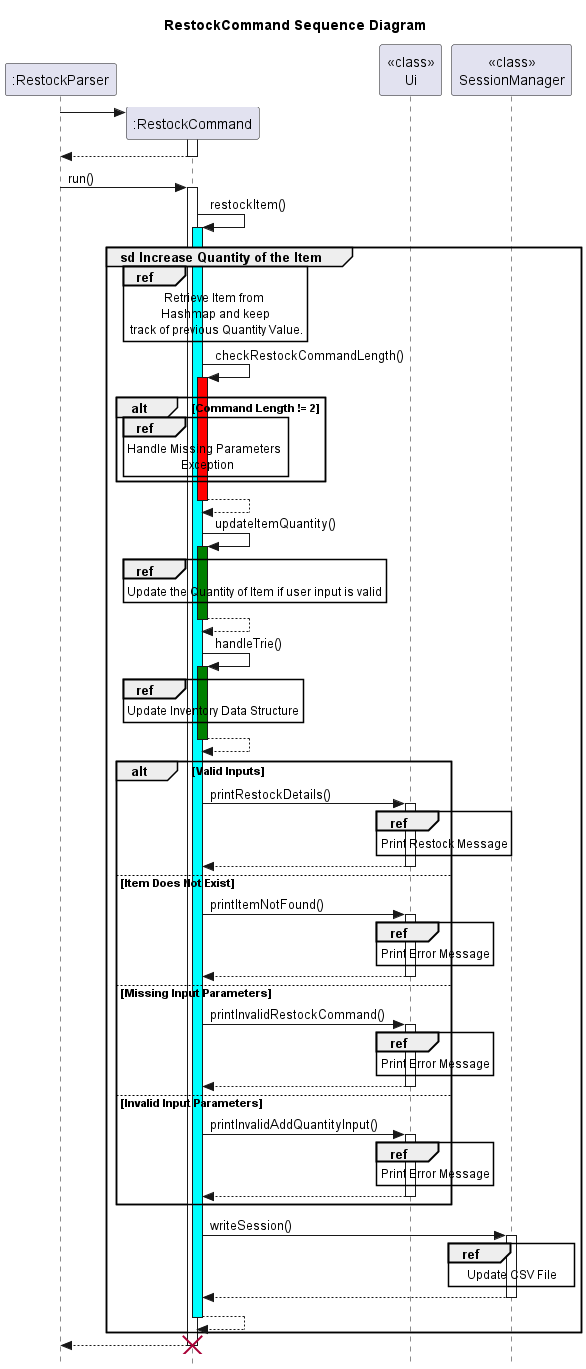

The diagram above was rendered by PlantUML. Its source (embedded in the PNG):
@startuml
'https://plantuml.com/sequence-diagram
title RestockCommand Sequence Diagram

skinparam style strictuml
participant ":RestockParser"
":RestockParser" -> ":RestockCommand" **
activate ":RestockCommand"
":RestockCommand" --> ":RestockParser"
deactivate ":RestockCommand"
":RestockParser" -> ":RestockCommand": run()
activate ":RestockCommand"
":RestockCommand"->":RestockCommand": restockItem()
group sd Increase Quantity of the Item
activate ":RestockCommand" #Cyan
ref over ":RestockCommand": Retrieve Item from \n Hashmap and keep \n track of previous Quantity Value.
":RestockCommand" -> ":RestockCommand": checkRestockCommandLength()
activate ":RestockCommand" #Red

alt Command Length != 2
ref over ":RestockCommand": Handle Missing Parameters \n Exception
end


activate ":RestockCommand"
":RestockCommand" --> ":RestockCommand"
deactivate ":RestockCommand"
":RestockCommand" -> ":RestockCommand": updateItemQuantity()
activate ":RestockCommand" #Green


ref over ":RestockCommand"
Update the Quantity of Item if user input is valid
end


":RestockCommand" --> ":RestockCommand"
deactivate ":RestockCommand"


":RestockCommand"->":RestockCommand": handleTrie()
activate ":RestockCommand" #Green
ref over ":RestockCommand": Update Inventory Data Structure
":RestockCommand"-->":RestockCommand"
deactivate ":RestockCommand"


alt Valid Inputs
":RestockCommand" -> "<<class>>\nUi": printRestockDetails()
activate "<<class>>\nUi"
ref over "<<class>>\nUi": Print Restock Message
"<<class>>\nUi" -->":RestockCommand"
deactivate "<<class>>\nUi"
else Item Does Not Exist
":RestockCommand" -> "<<class>>\nUi": printItemNotFound()
activate "<<class>>\nUi"
ref over "<<class>>\nUi": Print Error Message
"<<class>>\nUi"-->":RestockCommand"
deactivate "<<class>>\nUi"
else Missing Input Parameters
":RestockCommand" -> "<<class>>\nUi": printInvalidRestockCommand()
activate "<<class>>\nUi"
ref over "<<class>>\nUi": Print Error Message
"<<class>>\nUi"-->":RestockCommand"
deactivate "<<class>>\nUi"
else Invalid Input Parameters
":RestockCommand" -> "<<class>>\nUi": printInvalidAddQuantityInput()
activate "<<class>>\nUi"
ref over "<<class>>\nUi": Print Error Message
"<<class>>\nUi"-->":RestockCommand"
deactivate "<<class>>\nUi"
end
":RestockCommand" -> "<<class>>\nSessionManager": writeSession()
activate "<<class>>\nSessionManager"
ref over "<<class>>\nSessionManager": Update CSV File
"<<class>>\nSessionManager" --> ":RestockCommand"
deactivate "<<class>>\nSessionManager"
":RestockCommand" --> ":RestockCommand"
deactivate ":RestockCommand"
end
":RestockCommand" --> ":RestockParser"
destroy ":RestockCommand"
@enduml